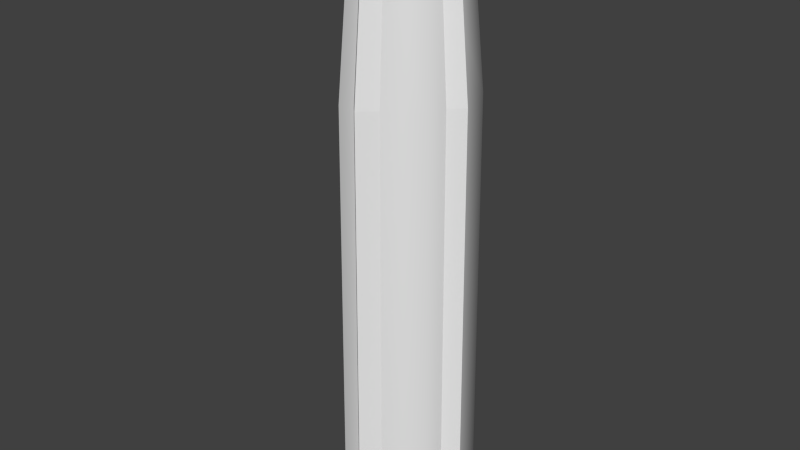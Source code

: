 # Source: m_shell_1.blend  (saved by Blender 2.63.0; exported with 4.5.12 LTS)
import bpy
from mathutils import Matrix  # noqa: F401  (used for matrix-valued properties, if any)

bpy.ops.wm.read_factory_settings(use_empty=True)
scene = bpy.context.scene
scene.name = 'Scene'

# ---- collections
col_collection_1 = bpy.data.collections.new('Collection 1'); scene.collection.children.link(col_collection_1)
col_collection_10 = bpy.data.collections.new('Collection 10'); scene.collection.children.link(col_collection_10)

# ---- world
world_world = bpy.data.worlds.new('World'); scene.world = world_world
world_world.color = (0.05088, 0.05088, 0.05088)
world_world.use_sun_shadow = False
world_world.sun_shadow_jitter_overblur = 0.0
world_world.cycles.sampling_method = 'MANUAL'
world_world.cycles.sample_map_resolution = 256

# ---- meshes
me_plane_001 = bpy.data.meshes.new('Plane.001')
me_plane_001.from_pydata([(0.5752, -1.39e-06, 0.2885), (1.306, -1.39e-06, 0.2233), (-1.306, -1.39e-06, 0.303), (1.306, -1.39e-06, 1.117e-16), (-1.306, -1.35e-06, 0.0), (0.5752, -0.2744, 0.08916), (1.306, -0.2124, 0.06902), (-1.306, -0.2882, 0.09363), (1.306, -1.877e-07, -1.146e-06), (-1.306, -6.59e-07, -1.46e-06), (0.5752, -0.1696, -0.2334), (1.306, -0.1313, -0.1807), (-1.306, -0.1781, -0.2451), (1.306, 1.274e-06, -3.571e-07), (-1.306, 9.426e-07, -1.253e-06), (0.5752, 0.1696, -0.2334), (1.306, 0.1313, -0.1807), (-1.306, 0.1781, -0.2451), (1.306, 9.752e-07, 1.277e-06), (-1.306, 1.242e-06, 3.334e-07), (0.5752, 0.2744, 0.08916), (1.306, 0.2124, 0.06902), (-1.306, 0.2882, 0.09363), (1.306, -6.714e-07, 1.498e-06), (-1.306, -1.753e-07, 1.108e-06), (1.306, -0.2124, 0.06902), (1.306, -1.39e-06, 0.2233), (-1.306, -0.2882, 0.09363), (-1.306, -1.39e-06, 0.303), (1.306, -0.1313, -0.1807), (-1.306, -0.1781, -0.2451), (1.306, 0.1313, -0.1807), (-1.306, 0.1781, -0.2451), (1.306, 0.2124, 0.06902), (-1.306, 0.2882, 0.09363)], [], [(3, 1, 6, 8), (8, 6, 11, 13), (13, 11, 16, 18), (18, 16, 21, 23), (23, 21, 1, 3), (2, 4, 9, 7), (7, 9, 14, 12), (12, 14, 19, 17), (17, 19, 24, 22), (22, 24, 4, 2), (0, 28, 27, 5), (5, 27, 30, 10), (10, 30, 32, 15), (15, 32, 34, 20), (20, 34, 28, 0), (26, 0, 5, 25), (25, 5, 10, 29), (29, 10, 15, 31), (31, 15, 20, 33), (33, 20, 0, 26)])
me_plane_001.polygons.foreach_set('use_smooth', [True] * 20)
me_plane_001.use_remesh_preserve_volume = False
me_plane_001.use_remesh_preserve_attributes = False
me_plane_001.use_mirror_vertex_groups = False
me_plane_001.update()
me_plane = bpy.data.meshes.new('Plane')
me_plane.from_pydata([(0.5752, -1.39e-06, 0.2885), (1.306, -1.39e-06, 0.2233), (-1.306, -1.39e-06, 0.303), (1.306, -1.39e-06, 0.0), (-1.306, -1.35e-06, 0.0)], [(1, 3), (2, 4), (0, 2), (0, 1)], [])
me_plane.use_remesh_preserve_volume = False
me_plane.use_remesh_preserve_attributes = False
me_plane.use_mirror_vertex_groups = False
me_plane.update()
me_plane_003 = bpy.data.meshes.new('Plane.003')
me_plane_003.from_pydata([(1.0, 1.0, 0.0), (1.0, -1.0, 0.0), (-1.0, -1.0, 0.0), (-1.0, 1.0, 0.0)], [], [(0, 3, 2, 1)])
me_plane_003.use_remesh_preserve_volume = False
me_plane_003.use_remesh_preserve_attributes = False
me_plane_003.use_mirror_vertex_groups = False
me_plane_003.update()
arm_armature_002 = bpy.data.armatures.new('Armature.002')  # bones are not reproduced

# ---- objects
ob_shell_001 = bpy.data.objects.new('shell.001', me_plane_001)
ob_shell = bpy.data.objects.new('shell', me_plane)
ob_all = bpy.data.objects.new('all', None)
ob_main = bpy.data.objects.new('main', arm_armature_002)
ob_screwguide = bpy.data.objects.new('screwguide', me_plane_003)

# ---- transforms, parenting, visibility, modifiers, constraints
ob_shell_001.parent = ob_all
ob_shell_001.location = (0.0, 0.0, 0.0)
ob_shell_001.rotation_euler = (-1.344e-07, -1.571, 0.0)
ob_shell_001.lineart.crease_threshold = 0.0
_vg = ob_shell_001.vertex_groups.new(name='main')
ob_shell.parent = ob_all
ob_shell.location = (0.0, 0.0, 0.0)
ob_shell.rotation_euler = (-1.344e-07, -1.571, 0.0)
ob_shell.lineart.crease_threshold = 0.0
_vg = ob_shell.vertex_groups.new(name='main')
_vg.add([0, 1, 2, 3], 1.0, 'REPLACE')
_m = ob_shell.modifiers.new('Screw', 'SCREW')
_m.object = ob_screwguide
_m.steps = 5
_m.render_steps = 4
_m.merge_threshold = 0.0
_m.use_normal_calculate = True
_m.use_smooth_shade = False
_m = ob_shell.modifiers.new('EdgeSplit.001', 'EDGE_SPLIT')
_m.split_angle = 1.449
_m.use_edge_sharp = False
_m = ob_shell.modifiers.new('Armature', 'ARMATURE')
_m.object = ob_main
_m.use_bone_envelopes = True
_m.vertex_group = 'main'
ob_all.location = (0.0, 0.0, 0.0)
ob_all.empty_image_offset = (0.0, 0.0)
ob_all.lineart.crease_threshold = 0.0
ob_main.parent = ob_all
ob_main.location = (0.0, 0.0, 0.0)
ob_main.lineart.crease_threshold = 0.0
ob_screwguide.location = (0.0, 0.0, 0.0)
ob_screwguide.hide_viewport = True
ob_screwguide.hide_select = True
ob_screwguide.hide_render = True
ob_screwguide.lineart.crease_threshold = 0.0

# ---- collection membership
col_collection_1.objects.link(ob_shell_001)
col_collection_1.objects.link(ob_shell)
col_collection_10.objects.link(ob_all)
col_collection_10.objects.link(ob_main)
col_collection_10.objects.link(ob_screwguide)

# ---- scene / render settings (as saved in the file)
scene.frame_start = 0; scene.frame_end = 250; scene.frame_set(0)
scene.render.engine = 'BLENDER_EEVEE_NEXT'
scene.render.image_settings.color_mode = 'RGB'
scene.render.image_settings.compression = 90
scene.render.resolution_percentage = 50
scene.render.dither_intensity = 0.0
scene.render.bake_margin = 2
scene.render.bake_bias = 0.0
scene.cycles.use_denoising = False
scene.cycles.samples = 10
scene.cycles.sampling_pattern = 'TABULATED_SOBOL'
scene.cycles.light_sampling_threshold = 0.0
scene.cycles.use_adaptive_sampling = False
scene.cycles.use_light_tree = False
scene.cycles.blur_glossy = 0.0
scene.cycles.volume_bounces = 1
scene.cycles.pixel_filter_type = 'GAUSSIAN'
scene.cycles.sample_clamp_indirect = 0.0
scene.view_settings.view_transform = 'Standard'
bpy.context.view_layer.update()

# ---- added for rendering (the .blend has no active camera and no usable light): camera, sun
cam_auto = bpy.data.cameras.new('AutoCamera')
cam_auto.lens = 50.0
cam_auto.sensor_width = 36.0
cam_auto.clip_end = 1000.0
ob_auto_camera = bpy.data.objects.new('AutoCamera', cam_auto)
scene.collection.objects.link(ob_auto_camera)
ob_auto_camera.location = (2.49737, -3.03156, 2.02104)
ob_auto_camera.rotation_euler = (1.09748, -7.21219e-08, 0.694738)
scene.camera = ob_auto_camera
light_auto_sun = bpy.data.lights.new('AutoSun', 'SUN')
light_auto_sun.energy = 3.0
light_auto_sun.angle = 0.0523599
ob_auto_sun = bpy.data.objects.new('AutoSun', light_auto_sun)
scene.collection.objects.link(ob_auto_sun)
ob_auto_sun.rotation_euler = (0.872665, 0.174533, 0.523599)
bpy.context.view_layer.update()
